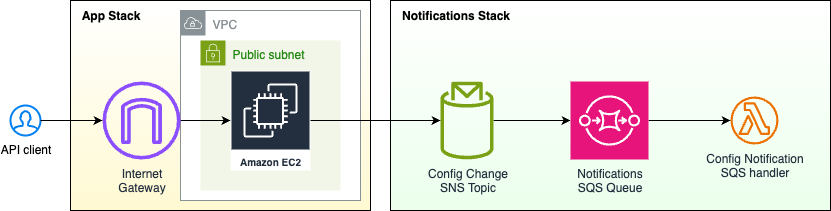

The diagram above was exported from draw.io. Its source (the exported page's mxGraphModel, read from the mxfile embedded in the PNG):
<mxGraphModel dx="976" dy="755" grid="1" gridSize="10" guides="1" tooltips="1" connect="1" arrows="1" fold="1" page="1" pageScale="1" pageWidth="827" pageHeight="1169" background="#ffffff" math="0" shadow="0">
  <root>
    <mxCell id="0" />
    <mxCell id="1" parent="0" />
    <mxCell id="M0HNFGNK60IcD-Z8UxJ4-6" value="" style="rounded=0;whiteSpace=wrap;html=1;gradientColor=#FFF9D2;" vertex="1" parent="1">
      <mxGeometry x="120" y="260" width="300" height="210" as="geometry" />
    </mxCell>
    <mxCell id="M0HNFGNK60IcD-Z8UxJ4-2" value="VPC" style="sketch=0;outlineConnect=0;gradientColor=none;html=1;whiteSpace=wrap;fontSize=12;fontStyle=0;shape=mxgraph.aws4.group;grIcon=mxgraph.aws4.group_vpc;strokeColor=#879196;fillColor=default;verticalAlign=top;align=left;spacingLeft=30;fontColor=#879196;dashed=0;" vertex="1" parent="1">
      <mxGeometry x="230" y="270" width="180" height="190" as="geometry" />
    </mxCell>
    <mxCell id="M0HNFGNK60IcD-Z8UxJ4-4" value="Public subnet" style="points=[[0,0],[0.25,0],[0.5,0],[0.75,0],[1,0],[1,0.25],[1,0.5],[1,0.75],[1,1],[0.75,1],[0.5,1],[0.25,1],[0,1],[0,0.75],[0,0.5],[0,0.25]];outlineConnect=0;gradientColor=none;html=1;whiteSpace=wrap;fontSize=12;fontStyle=0;container=1;pointerEvents=0;collapsible=0;recursiveResize=0;shape=mxgraph.aws4.group;grIcon=mxgraph.aws4.group_security_group;grStroke=0;strokeColor=#7AA116;fillColor=#F2F6E8;verticalAlign=top;align=left;spacingLeft=30;fontColor=#248814;dashed=0;" vertex="1" parent="1">
      <mxGeometry x="250" y="300" width="140" height="150" as="geometry" />
    </mxCell>
    <mxCell id="M0HNFGNK60IcD-Z8UxJ4-1" value="Amazon EC2" style="sketch=0;outlineConnect=0;fontColor=#232F3E;gradientColor=none;strokeColor=#ffffff;fillColor=#232F3E;dashed=0;verticalLabelPosition=middle;verticalAlign=bottom;align=center;html=1;whiteSpace=wrap;fontSize=10;fontStyle=1;spacing=3;shape=mxgraph.aws4.productIcon;prIcon=mxgraph.aws4.ec2;" vertex="1" parent="M0HNFGNK60IcD-Z8UxJ4-4">
      <mxGeometry x="30" y="30" width="80" height="100" as="geometry" />
    </mxCell>
    <mxCell id="_giiExtIUJitpKC06nbd-52" value="" style="rounded=0;whiteSpace=wrap;html=1;gradientColor=#EBFFEC;" parent="1" vertex="1">
      <mxGeometry x="440" y="260" width="440" height="210" as="geometry" />
    </mxCell>
    <mxCell id="_giiExtIUJitpKC06nbd-6" value="Config Notification&lt;br&gt;SQS handler" style="sketch=0;outlineConnect=0;fontColor=#232F3E;gradientColor=none;fillColor=#ED7100;strokeColor=none;dashed=0;verticalLabelPosition=bottom;verticalAlign=top;align=center;html=1;fontSize=12;fontStyle=0;aspect=fixed;pointerEvents=1;shape=mxgraph.aws4.lambda_function;" parent="1" vertex="1">
      <mxGeometry x="780" y="356" width="48" height="48" as="geometry" />
    </mxCell>
    <mxCell id="_giiExtIUJitpKC06nbd-41" style="edgeStyle=orthogonalEdgeStyle;rounded=0;orthogonalLoop=1;jettySize=auto;html=1;" parent="1" source="_giiExtIUJitpKC06nbd-22" target="_giiExtIUJitpKC06nbd-24" edge="1">
      <mxGeometry relative="1" as="geometry" />
    </mxCell>
    <mxCell id="_giiExtIUJitpKC06nbd-22" value="Config Change&lt;br&gt;SNS Topic" style="sketch=0;outlineConnect=0;fontColor=#232F3E;gradientColor=none;fillColor=#7AA116;strokeColor=none;dashed=0;verticalLabelPosition=bottom;verticalAlign=top;align=center;html=1;fontSize=12;fontStyle=0;aspect=fixed;pointerEvents=1;shape=mxgraph.aws4.topic_2;" parent="1" vertex="1">
      <mxGeometry x="490" y="341" width="53" height="78" as="geometry" />
    </mxCell>
    <mxCell id="_giiExtIUJitpKC06nbd-26" style="edgeStyle=orthogonalEdgeStyle;rounded=0;orthogonalLoop=1;jettySize=auto;html=1;" parent="1" source="_giiExtIUJitpKC06nbd-24" target="_giiExtIUJitpKC06nbd-6" edge="1">
      <mxGeometry relative="1" as="geometry" />
    </mxCell>
    <mxCell id="_giiExtIUJitpKC06nbd-24" value="Notifications&lt;br&gt;SQS Queue" style="sketch=0;points=[[0,0,0],[0.25,0,0],[0.5,0,0],[0.75,0,0],[1,0,0],[0,1,0],[0.25,1,0],[0.5,1,0],[0.75,1,0],[1,1,0],[0,0.25,0],[0,0.5,0],[0,0.75,0],[1,0.25,0],[1,0.5,0],[1,0.75,0]];outlineConnect=0;fontColor=#232F3E;fillColor=#E7157B;strokeColor=#ffffff;dashed=0;verticalLabelPosition=bottom;verticalAlign=top;align=center;html=1;fontSize=12;fontStyle=0;aspect=fixed;shape=mxgraph.aws4.resourceIcon;resIcon=mxgraph.aws4.sqs;" parent="1" vertex="1">
      <mxGeometry x="620" y="341" width="78" height="78" as="geometry" />
    </mxCell>
    <mxCell id="_giiExtIUJitpKC06nbd-31" style="edgeStyle=orthogonalEdgeStyle;rounded=0;orthogonalLoop=1;jettySize=auto;html=1;" parent="1" source="M0HNFGNK60IcD-Z8UxJ4-9" target="M0HNFGNK60IcD-Z8UxJ4-1" edge="1">
      <mxGeometry relative="1" as="geometry">
        <mxPoint x="110" y="99" as="targetPoint" />
        <Array as="points" />
      </mxGeometry>
    </mxCell>
    <mxCell id="_giiExtIUJitpKC06nbd-30" value="API client" style="html=1;verticalLabelPosition=bottom;align=center;labelBackgroundColor=#ffffff;verticalAlign=top;strokeWidth=2;strokeColor=#0080F0;shadow=0;dashed=0;shape=mxgraph.ios7.icons.user;" parent="1" vertex="1">
      <mxGeometry x="60" y="365" width="30" height="30" as="geometry" />
    </mxCell>
    <mxCell id="_giiExtIUJitpKC06nbd-53" value="&lt;b&gt;Notifications Stack&lt;/b&gt;" style="text;html=1;align=center;verticalAlign=middle;resizable=0;points=[];autosize=1;strokeColor=none;fillColor=none;" parent="1" vertex="1">
      <mxGeometry x="440" y="260" width="130" height="30" as="geometry" />
    </mxCell>
    <mxCell id="M0HNFGNK60IcD-Z8UxJ4-7" value="App Stack" style="text;html=1;align=center;verticalAlign=middle;resizable=0;points=[];autosize=1;strokeColor=none;fillColor=none;fontStyle=1" vertex="1" parent="1">
      <mxGeometry x="120" y="260" width="80" height="30" as="geometry" />
    </mxCell>
    <mxCell id="M0HNFGNK60IcD-Z8UxJ4-10" value="" style="edgeStyle=orthogonalEdgeStyle;rounded=0;orthogonalLoop=1;jettySize=auto;html=1;" edge="1" parent="1" source="_giiExtIUJitpKC06nbd-30" target="M0HNFGNK60IcD-Z8UxJ4-9">
      <mxGeometry relative="1" as="geometry">
        <mxPoint x="80" y="370" as="sourcePoint" />
        <mxPoint x="250" y="370" as="targetPoint" />
        <Array as="points" />
      </mxGeometry>
    </mxCell>
    <mxCell id="M0HNFGNK60IcD-Z8UxJ4-9" value="Internet&lt;br&gt;Gateway" style="sketch=0;outlineConnect=0;fontColor=#232F3E;gradientColor=none;fillColor=#8C4FFF;strokeColor=none;dashed=0;verticalLabelPosition=bottom;verticalAlign=top;align=center;html=1;fontSize=12;fontStyle=0;aspect=fixed;pointerEvents=1;shape=mxgraph.aws4.internet_gateway;" vertex="1" parent="1">
      <mxGeometry x="152" y="341" width="78" height="78" as="geometry" />
    </mxCell>
    <mxCell id="M0HNFGNK60IcD-Z8UxJ4-11" style="edgeStyle=orthogonalEdgeStyle;rounded=0;orthogonalLoop=1;jettySize=auto;html=1;" edge="1" parent="1" source="M0HNFGNK60IcD-Z8UxJ4-1" target="_giiExtIUJitpKC06nbd-22">
      <mxGeometry relative="1" as="geometry" />
    </mxCell>
  </root>
</mxGraphModel>